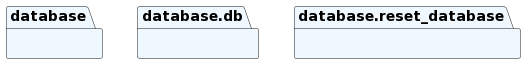

The diagram above was rendered by PlantUML. Its source (embedded in the PNG):
@startuml
set namespaceSeparator none
package "database" as database #aliceblue {
}
package "database.db" as database.db #aliceblue {
}
package "database.reset_database" as database.reset_database #aliceblue {
}
@enduml